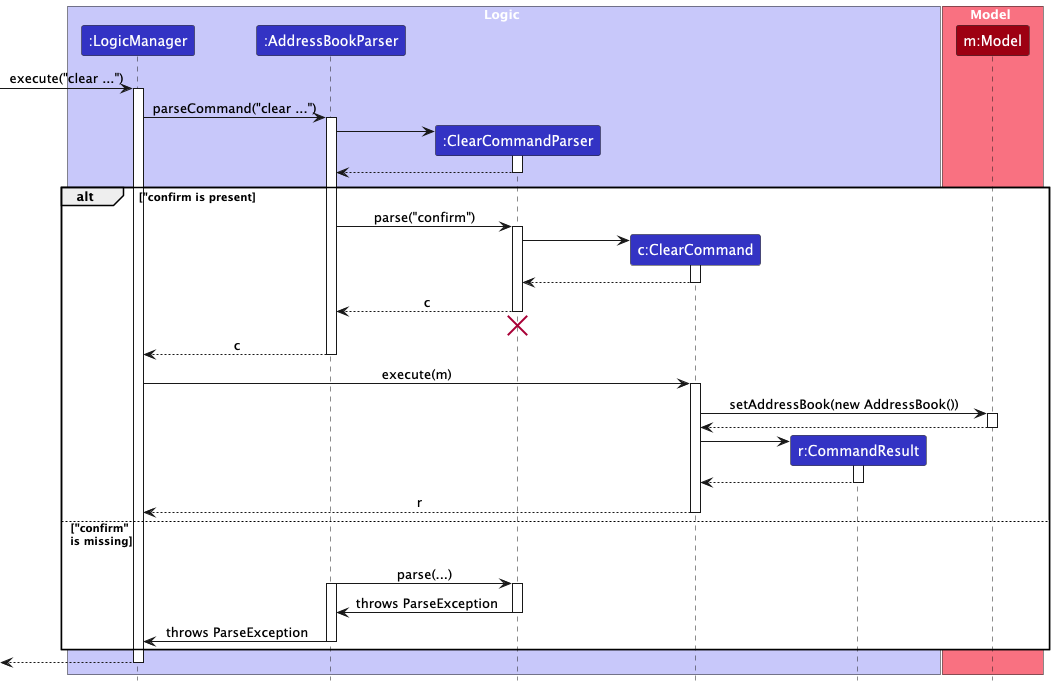

The diagram above was rendered by PlantUML. Its source (embedded in the PNG):
@startuml
!include style.puml
skinparam ArrowFontStyle plain

box Logic LOGIC_COLOR_T1
participant ":LogicManager" as LogicManager LOGIC_COLOR
participant ":AddressBookParser" as AddressBookParser LOGIC_COLOR
participant ":ClearCommandParser" as ClearCommandParser LOGIC_COLOR
participant "c:ClearCommand" as ClearCommand LOGIC_COLOR
participant "r:CommandResult" as CommandResult LOGIC_COLOR
end box

box Model MODEL_COLOR_T1
participant "m:Model" as Model MODEL_COLOR
end box

[-> LogicManager : execute("clear ...")
activate LogicManager

LogicManager -> AddressBookParser : parseCommand("clear ...")
activate AddressBookParser

create ClearCommandParser
AddressBookParser -> ClearCommandParser
activate ClearCommandParser

ClearCommandParser --> AddressBookParser
deactivate ClearCommandParser

alt "confirm is present
    AddressBookParser -> ClearCommandParser : parse("confirm")
    activate ClearCommandParser
    create ClearCommand
    ClearCommandParser -> ClearCommand
    activate ClearCommand
    ClearCommand --> ClearCommandParser
    deactivate ClearCommand

    ClearCommandParser --> AddressBookParser : c
    deactivate ClearCommandParser
    'Hidden arrow to position the destroy marker below the end of the activation bar.
    ClearCommandParser -[hidden]-> AddressBookParser
    destroy ClearCommandParser

    AddressBookParser --> LogicManager : c
    deactivate AddressBookParser

    LogicManager -> ClearCommand : execute(m)
    activate ClearCommand

    ClearCommand -> Model : setAddressBook(new AddressBook())
    activate Model

    Model --> ClearCommand
    deactivate Model

    create CommandResult
    ClearCommand -> CommandResult
    activate CommandResult

    CommandResult --> ClearCommand
    deactivate CommandResult

    ClearCommand --> LogicManager : r
    deactivate ClearCommand

else "confirm"\n is missing
    'Add a hidden arrow to adjust the position of the deactivation
    ClearCommandParser -[hidden]-> AddressBookParser
    AddressBookParser -> ClearCommandParser : parse(...)
    activate AddressBookParser
    activate ClearCommandParser
    ClearCommandParser -> AddressBookParser : throws ParseException
    deactivate ClearCommandParser
    AddressBookParser -> LogicManager : throws ParseException
    deactivate AddressBookParser
end

[<--LogicManager
deactivate LogicManager
@enduml